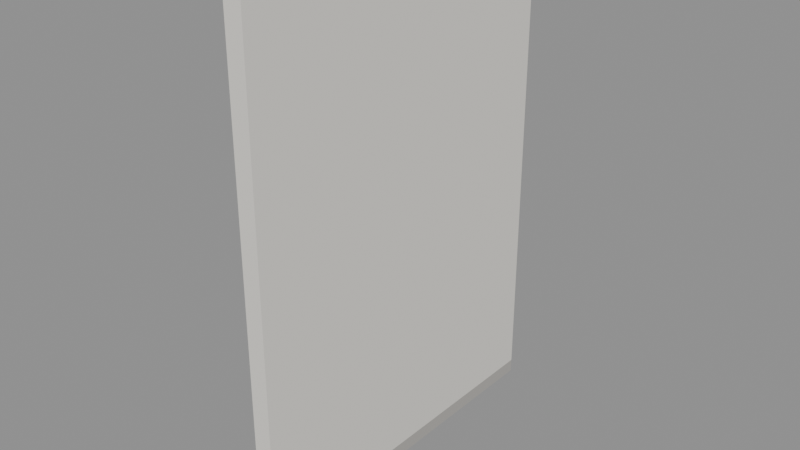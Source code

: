 # Source: parede.blend  (saved by Blender 5.3.31; exported with 4.5.12 LTS)
import bpy
from mathutils import Matrix  # noqa: F401  (used for matrix-valued properties, if any)

bpy.ops.wm.read_factory_settings(use_empty=True)
scene = bpy.context.scene
scene.name = 'Scene'

# ---- collections
col_atacarejo = bpy.data.collections.new('Atacarejo'); scene.collection.children.link(col_atacarejo)

# ---- materials (node trees are filled in below, after node groups)
mat_parede = bpy.data.materials.new('Parede')
mat_parede.diffuse_color = (0.7843, 0.7608, 0.7059, 1.0)
mat_rodape = bpy.data.materials.new('Rodape')
mat_rodape.diffuse_color = (0.4353, 0.4196, 0.3922, 1.0)

# ---- material node trees
mat_parede.use_nodes = True; mat_parede.node_tree.nodes.clear()
_N = mat_parede.node_tree.nodes; _L = mat_parede.node_tree.links
n0 = _N.new('ShaderNodeBsdfPrincipled'); n0.name = 'Principled BSDF'; n0.location = (-200, 100)
n0.inputs[0].default_value = (0.7843, 0.7608, 0.7059, 1.0)
n0.inputs[2].default_value = 0.9
n0.inputs[10].default_value = 0.005
n1 = _N.new('ShaderNodeOutputMaterial'); n1.name = 'Material Output'; n1.location = (200, 100)
_L.new(n0.outputs[0], n1.inputs[0])
n1.is_active_output = True
mat_rodape.use_nodes = True; mat_rodape.node_tree.nodes.clear()
_N = mat_rodape.node_tree.nodes; _L = mat_rodape.node_tree.links
n0 = _N.new('ShaderNodeBsdfPrincipled'); n0.name = 'Principled BSDF'; n0.location = (-200, 100)
n0.inputs[0].default_value = (0.4353, 0.4196, 0.3922, 1.0)
n0.inputs[2].default_value = 0.9
n0.inputs[10].default_value = 0.005
n1 = _N.new('ShaderNodeOutputMaterial'); n1.name = 'Material Output'; n1.location = (200, 100)
_L.new(n0.outputs[0], n1.inputs[0])
n1.is_active_output = True

# ---- meshes
me_parede = bpy.data.meshes.new('parede')
me_parede.from_pydata([(-0.1, -2.0, 0.15), (-0.1, -2.0, 5.5), (-0.1, 2.0, 0.15), (-0.1, 2.0, 5.5), (0.1, -2.0, 0.15), (0.1, -2.0, 5.5), (0.1, 2.0, 0.15), (0.1, 2.0, 5.5), (-0.1, -2.0, 0.0), (-0.1, -2.0, 0.15), (-0.1, 2.0, 0.0), (-0.1, 2.0, 0.15), (0.1, -2.0, 0.0), (0.1, -2.0, 0.15), (0.1, 2.0, 0.0), (0.1, 2.0, 0.15)], [], [(0, 1, 3, 2), (2, 3, 7, 6), (6, 7, 5, 4), (4, 5, 1, 0), (2, 6, 4, 0), (7, 3, 1, 5), (8, 9, 11, 10), (10, 11, 15, 14), (14, 15, 13, 12), (12, 13, 9, 8), (10, 14, 12, 8), (15, 11, 9, 13)])
me_parede.polygons.foreach_set('material_index', [0, 0, 0, 0, 0, 0, 1, 1, 1, 1, 1, 1])
me_parede.materials.append(mat_parede)
me_parede.materials.append(mat_rodape)
me_parede.update()

# ---- objects
ob_parede = bpy.data.objects.new('parede', me_parede)

# ---- transforms, parenting, visibility, modifiers, constraints
ob_parede.location = (0.0, 0.0, 0.0)

# ---- collection membership
col_atacarejo.objects.link(ob_parede)

# ---- scene / render settings (as saved in the file)
scene.frame_start = 1; scene.frame_end = 250; scene.frame_set(1)
scene.render.engine = 'BLENDER_EEVEE_NEXT'
scene.render.bake_bias = 0.0
scene.render.bake_samples = 0
scene.render.compositor_device = 'GPU'
scene.eevee.use_volume_custom_range = False
scene.eevee.fast_gi_thickness_near = 0.1
scene.eevee.fast_gi_thickness_far = 0.0
scene.eevee.ray_tracing_options.screen_trace_thickness = 0.1
bpy.context.view_layer.update()

# ---- added for rendering (the .blend has no active camera and no usable light): camera, sun + grey world if the file has none
cam_auto = bpy.data.cameras.new('AutoCamera')
cam_auto.lens = 50.0
cam_auto.sensor_width = 36.0
cam_auto.clip_end = 1000.0
ob_auto_camera = bpy.data.objects.new('AutoCamera', cam_auto)
scene.collection.objects.link(ob_auto_camera)
ob_auto_camera.location = (6.29493, -7.55391, 7.78594)
ob_auto_camera.rotation_euler = (1.09748, -7.21219e-08, 0.694738)
scene.camera = ob_auto_camera
light_auto_sun = bpy.data.lights.new('AutoSun', 'SUN')
light_auto_sun.energy = 3.0
light_auto_sun.angle = 0.0523599
ob_auto_sun = bpy.data.objects.new('AutoSun', light_auto_sun)
scene.collection.objects.link(ob_auto_sun)
ob_auto_sun.rotation_euler = (0.872665, 0.174533, 0.523599)
if scene.world is None:
    world_auto = bpy.data.worlds.new('AutoWorld')
    world_auto.color = (0.3, 0.3, 0.3)
    scene.world = world_auto
bpy.context.view_layer.update()
